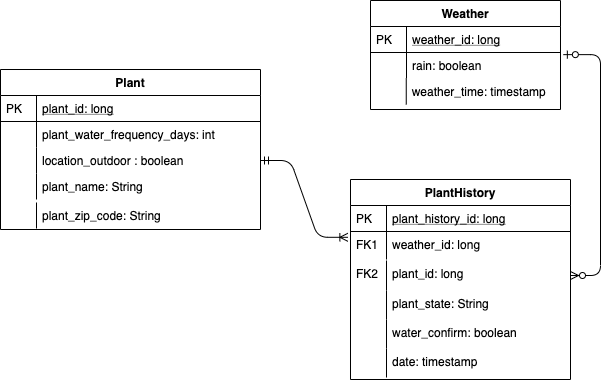

The diagram above was exported from draw.io. Its source (the exported page's mxGraphModel, read from the mxfile embedded in the PNG):
<mxGraphModel dx="1132" dy="655" grid="1" gridSize="10" guides="1" tooltips="1" connect="1" arrows="1" fold="1" page="1" pageScale="1" pageWidth="827" pageHeight="1169" math="0" shadow="0">
  <root>
    <mxCell id="0" />
    <mxCell id="1" parent="0" />
    <mxCell id="2" value="rain: boolean" style="shape=partialRectangle;top=0;left=0;right=0;bottom=0;align=left;verticalAlign=top;fillColor=none;spacingLeft=40;spacingRight=4;overflow=hidden;rotatable=0;points=[[0,0.5],[1,0.5]];portConstraint=eastwest;dropTarget=0;rounded=0;shadow=0;strokeWidth=1;" vertex="1" parent="1">
      <mxGeometry x="430" y="93" width="160" height="26" as="geometry" />
    </mxCell>
    <mxCell id="3" value="" style="shape=partialRectangle;top=0;left=0;bottom=0;fillColor=none;align=left;verticalAlign=top;spacingLeft=4;spacingRight=4;overflow=hidden;rotatable=0;points=[];portConstraint=eastwest;part=1;" vertex="1" connectable="0" parent="2">
      <mxGeometry width="36" height="26" as="geometry" />
    </mxCell>
    <mxCell id="4" value="plant_zip_code: String" style="shape=partialRectangle;top=0;left=0;right=0;bottom=0;align=left;verticalAlign=top;fillColor=none;spacingLeft=40;spacingRight=4;overflow=hidden;rotatable=0;points=[[0,0.5],[1,0.5]];portConstraint=eastwest;dropTarget=0;rounded=0;shadow=0;strokeWidth=1;" vertex="1" parent="1">
      <mxGeometry x="60" y="243" width="260" height="26" as="geometry" />
    </mxCell>
    <mxCell id="5" value="" style="shape=partialRectangle;top=0;left=0;bottom=0;fillColor=none;align=left;verticalAlign=top;spacingLeft=4;spacingRight=4;overflow=hidden;rotatable=0;points=[];portConstraint=eastwest;part=1;" vertex="1" connectable="0" parent="4">
      <mxGeometry width="36" height="26" as="geometry" />
    </mxCell>
    <mxCell id="6" value="plant_id: long" style="shape=partialRectangle;top=0;left=0;right=0;bottom=0;align=left;verticalAlign=top;fillColor=none;spacingLeft=40;spacingRight=4;overflow=hidden;rotatable=0;points=[[0,0.5],[1,0.5]];portConstraint=eastwest;dropTarget=0;rounded=0;shadow=0;strokeWidth=1;" vertex="1" parent="1">
      <mxGeometry x="410" y="301" width="220" height="30" as="geometry" />
    </mxCell>
    <mxCell id="7" value="FK2" style="shape=partialRectangle;top=0;left=0;bottom=0;fillColor=none;align=left;verticalAlign=top;spacingLeft=4;spacingRight=4;overflow=hidden;rotatable=0;points=[];portConstraint=eastwest;part=1;" vertex="1" connectable="0" parent="6">
      <mxGeometry width="36" height="30" as="geometry" />
    </mxCell>
    <mxCell id="8" value="Weather" style="swimlane;fontStyle=1;childLayout=stackLayout;horizontal=1;startSize=26;horizontalStack=0;resizeParent=1;resizeLast=0;collapsible=1;marginBottom=0;rounded=0;shadow=0;strokeWidth=1;" vertex="1" parent="1">
      <mxGeometry x="430" y="41" width="190" height="109" as="geometry">
        <mxRectangle x="260" y="80" width="160" height="26" as="alternateBounds" />
      </mxGeometry>
    </mxCell>
    <mxCell id="9" value="weather_id: long" style="shape=partialRectangle;top=0;left=0;right=0;bottom=1;align=left;verticalAlign=top;fillColor=none;spacingLeft=40;spacingRight=4;overflow=hidden;rotatable=0;points=[[0,0.5],[1,0.5]];portConstraint=eastwest;dropTarget=0;rounded=0;shadow=0;strokeWidth=1;fontStyle=4" vertex="1" parent="8">
      <mxGeometry y="26" width="190" height="26" as="geometry" />
    </mxCell>
    <mxCell id="10" value="PK" style="shape=partialRectangle;top=0;left=0;bottom=0;fillColor=none;align=left;verticalAlign=top;spacingLeft=4;spacingRight=4;overflow=hidden;rotatable=0;points=[];portConstraint=eastwest;part=1;" vertex="1" connectable="0" parent="9">
      <mxGeometry width="36" height="26" as="geometry" />
    </mxCell>
    <mxCell id="11" value="plant_state: String" style="shape=partialRectangle;top=0;left=0;right=0;bottom=0;align=left;verticalAlign=top;fillColor=none;spacingLeft=40;spacingRight=4;overflow=hidden;rotatable=0;points=[[0,0.5],[1,0.5]];portConstraint=eastwest;dropTarget=0;rounded=0;shadow=0;strokeWidth=1;" vertex="1" parent="1">
      <mxGeometry x="410" y="331" width="220" height="29" as="geometry" />
    </mxCell>
    <mxCell id="12" value="" style="shape=partialRectangle;top=0;left=0;bottom=0;fillColor=none;align=left;verticalAlign=top;spacingLeft=4;spacingRight=4;overflow=hidden;rotatable=0;points=[];portConstraint=eastwest;part=1;" vertex="1" connectable="0" parent="11">
      <mxGeometry width="36" height="29" as="geometry" />
    </mxCell>
    <mxCell id="13" value="date: timestamp" style="shape=partialRectangle;top=0;left=0;right=0;bottom=0;align=left;verticalAlign=top;fillColor=none;spacingLeft=40;spacingRight=4;overflow=hidden;rotatable=0;points=[[0,0.5],[1,0.5]];portConstraint=eastwest;dropTarget=0;rounded=0;shadow=0;strokeWidth=1;" vertex="1" parent="1">
      <mxGeometry x="410" y="389" width="220" height="29" as="geometry" />
    </mxCell>
    <mxCell id="14" value="" style="shape=partialRectangle;top=0;left=0;bottom=0;fillColor=none;align=left;verticalAlign=top;spacingLeft=4;spacingRight=4;overflow=hidden;rotatable=0;points=[];portConstraint=eastwest;part=1;" vertex="1" connectable="0" parent="13">
      <mxGeometry width="36" height="29" as="geometry" />
    </mxCell>
    <mxCell id="15" value="water_confirm: boolean&#10;" style="shape=partialRectangle;top=0;left=0;right=0;bottom=0;align=left;verticalAlign=top;fillColor=none;spacingLeft=40;spacingRight=4;overflow=hidden;rotatable=0;points=[[0,0.5],[1,0.5]];portConstraint=eastwest;dropTarget=0;rounded=0;shadow=0;strokeWidth=1;" vertex="1" parent="1">
      <mxGeometry x="410" y="360" width="220" height="29" as="geometry" />
    </mxCell>
    <mxCell id="16" value="" style="shape=partialRectangle;top=0;left=0;bottom=0;fillColor=none;align=left;verticalAlign=top;spacingLeft=4;spacingRight=4;overflow=hidden;rotatable=0;points=[];portConstraint=eastwest;part=1;" vertex="1" connectable="0" parent="15">
      <mxGeometry width="36" height="29" as="geometry" />
    </mxCell>
    <mxCell id="17" value="Plant" style="swimlane;fontStyle=1;childLayout=stackLayout;horizontal=1;startSize=26;horizontalStack=0;resizeParent=1;resizeLast=0;collapsible=1;marginBottom=0;rounded=0;shadow=0;strokeWidth=1;" vertex="1" parent="1">
      <mxGeometry x="60" y="110" width="260" height="160" as="geometry">
        <mxRectangle x="260" y="270" width="160" height="26" as="alternateBounds" />
      </mxGeometry>
    </mxCell>
    <mxCell id="18" value="plant_id: long" style="shape=partialRectangle;top=0;left=0;right=0;bottom=1;align=left;verticalAlign=top;fillColor=none;spacingLeft=40;spacingRight=4;overflow=hidden;rotatable=0;points=[[0,0.5],[1,0.5]];portConstraint=eastwest;dropTarget=0;rounded=0;shadow=0;strokeWidth=1;fontStyle=4" vertex="1" parent="17">
      <mxGeometry y="26" width="260" height="26" as="geometry" />
    </mxCell>
    <mxCell id="19" value="PK" style="shape=partialRectangle;top=0;left=0;bottom=0;fillColor=none;align=left;verticalAlign=top;spacingLeft=4;spacingRight=4;overflow=hidden;rotatable=0;points=[];portConstraint=eastwest;part=1;" vertex="1" connectable="0" parent="18">
      <mxGeometry width="36" height="26" as="geometry" />
    </mxCell>
    <mxCell id="20" value="plant_water_frequency_days: int" style="shape=partialRectangle;top=0;left=0;right=0;bottom=0;align=left;verticalAlign=top;fillColor=none;spacingLeft=40;spacingRight=4;overflow=hidden;rotatable=0;points=[[0,0.5],[1,0.5]];portConstraint=eastwest;dropTarget=0;rounded=0;shadow=0;strokeWidth=1;" vertex="1" parent="17">
      <mxGeometry y="52" width="260" height="26" as="geometry" />
    </mxCell>
    <mxCell id="21" value="" style="shape=partialRectangle;top=0;left=0;bottom=0;fillColor=none;align=left;verticalAlign=top;spacingLeft=4;spacingRight=4;overflow=hidden;rotatable=0;points=[];portConstraint=eastwest;part=1;" vertex="1" connectable="0" parent="20">
      <mxGeometry width="36" height="26" as="geometry" />
    </mxCell>
    <mxCell id="22" value="location_outdoor : boolean" style="shape=partialRectangle;top=0;left=0;right=0;bottom=0;align=left;verticalAlign=top;fillColor=none;spacingLeft=40;spacingRight=4;overflow=hidden;rotatable=0;points=[[0,0.5],[1,0.5]];portConstraint=eastwest;dropTarget=0;rounded=0;shadow=0;strokeWidth=1;" vertex="1" parent="17">
      <mxGeometry y="78" width="260" height="26" as="geometry" />
    </mxCell>
    <mxCell id="23" value="" style="shape=partialRectangle;top=0;left=0;bottom=0;fillColor=none;align=left;verticalAlign=top;spacingLeft=4;spacingRight=4;overflow=hidden;rotatable=0;points=[];portConstraint=eastwest;part=1;" vertex="1" connectable="0" parent="22">
      <mxGeometry width="36" height="26" as="geometry" />
    </mxCell>
    <mxCell id="24" value="plant_name: String" style="shape=partialRectangle;top=0;left=0;right=0;bottom=0;align=left;verticalAlign=top;fillColor=none;spacingLeft=40;spacingRight=4;overflow=hidden;rotatable=0;points=[[0,0.5],[1,0.5]];portConstraint=eastwest;dropTarget=0;rounded=0;shadow=0;strokeWidth=1;" vertex="1" parent="17">
      <mxGeometry y="104" width="260" height="26" as="geometry" />
    </mxCell>
    <mxCell id="25" value="" style="shape=partialRectangle;top=0;left=0;bottom=0;fillColor=none;align=left;verticalAlign=top;spacingLeft=4;spacingRight=4;overflow=hidden;rotatable=0;points=[];portConstraint=eastwest;part=1;" vertex="1" connectable="0" parent="24">
      <mxGeometry width="36" height="26" as="geometry" />
    </mxCell>
    <mxCell id="26" value="PlantHistory" style="swimlane;fontStyle=1;childLayout=stackLayout;horizontal=1;startSize=26;horizontalStack=0;resizeParent=1;resizeLast=0;collapsible=1;marginBottom=0;rounded=0;shadow=0;strokeWidth=1;" vertex="1" parent="1">
      <mxGeometry x="410" y="220" width="220" height="200" as="geometry">
        <mxRectangle x="260" y="80" width="160" height="26" as="alternateBounds" />
      </mxGeometry>
    </mxCell>
    <mxCell id="27" value="plant_history_id: long" style="shape=partialRectangle;top=0;left=0;right=0;bottom=1;align=left;verticalAlign=top;fillColor=none;spacingLeft=40;spacingRight=4;overflow=hidden;rotatable=0;points=[[0,0.5],[1,0.5]];portConstraint=eastwest;dropTarget=0;rounded=0;shadow=0;strokeWidth=1;fontStyle=4" vertex="1" parent="26">
      <mxGeometry y="26" width="220" height="26" as="geometry" />
    </mxCell>
    <mxCell id="28" value="PK" style="shape=partialRectangle;top=0;left=0;bottom=0;fillColor=none;align=left;verticalAlign=top;spacingLeft=4;spacingRight=4;overflow=hidden;rotatable=0;points=[];portConstraint=eastwest;part=1;" vertex="1" connectable="0" parent="27">
      <mxGeometry width="36" height="26" as="geometry" />
    </mxCell>
    <mxCell id="29" value="weather_id: long" style="shape=partialRectangle;top=0;left=0;right=0;bottom=0;align=left;verticalAlign=top;fillColor=none;spacingLeft=40;spacingRight=4;overflow=hidden;rotatable=0;points=[[0,0.5],[1,0.5]];portConstraint=eastwest;dropTarget=0;rounded=0;shadow=0;strokeWidth=1;" vertex="1" parent="26">
      <mxGeometry y="52" width="220" height="28" as="geometry" />
    </mxCell>
    <mxCell id="30" value="FK1" style="shape=partialRectangle;top=0;left=0;bottom=0;fillColor=none;align=left;verticalAlign=top;spacingLeft=4;spacingRight=4;overflow=hidden;rotatable=0;points=[];portConstraint=eastwest;part=1;" vertex="1" connectable="0" parent="29">
      <mxGeometry width="36" height="28" as="geometry" />
    </mxCell>
    <mxCell id="31" value="" style="edgeStyle=entityRelationEdgeStyle;fontSize=12;html=1;endArrow=ERoneToMany;startArrow=ERmandOne;exitX=1;exitY=0.5;exitDx=0;exitDy=0;entryX=-0.012;entryY=0.207;entryDx=0;entryDy=0;entryPerimeter=0;" edge="1" source="22" target="29" parent="1">
      <mxGeometry width="100" height="100" relative="1" as="geometry">
        <mxPoint x="300" y="370" as="sourcePoint" />
        <mxPoint x="400" y="270" as="targetPoint" />
      </mxGeometry>
    </mxCell>
    <mxCell id="32" value="  weather_time: timestamp" style="shape=partialRectangle;top=0;left=0;right=0;bottom=0;align=left;verticalAlign=top;fillColor=none;spacingLeft=40;spacingRight=4;overflow=hidden;rotatable=0;points=[[0,0.5],[1,0.5]];portConstraint=eastwest;dropTarget=0;rounded=0;shadow=0;strokeWidth=1;" vertex="1" parent="1">
      <mxGeometry x="423" y="119" width="190" height="26" as="geometry" />
    </mxCell>
    <mxCell id="33" value="" style="shape=partialRectangle;top=0;left=0;bottom=0;fillColor=none;align=left;verticalAlign=top;spacingLeft=4;spacingRight=4;overflow=hidden;rotatable=0;points=[];portConstraint=eastwest;part=1;" vertex="1" connectable="0" parent="32">
      <mxGeometry width="42.75" height="26" as="geometry" />
    </mxCell>
    <mxCell id="34" value="" style="edgeStyle=entityRelationEdgeStyle;fontSize=12;html=1;endArrow=ERzeroToMany;startArrow=ERzeroToOne;exitX=1.015;exitY=1.082;exitDx=0;exitDy=0;exitPerimeter=0;" edge="1" source="9" target="6" parent="1">
      <mxGeometry width="100" height="100" relative="1" as="geometry">
        <mxPoint x="630" y="290" as="sourcePoint" />
        <mxPoint x="730" y="190" as="targetPoint" />
      </mxGeometry>
    </mxCell>
  </root>
</mxGraphModel>